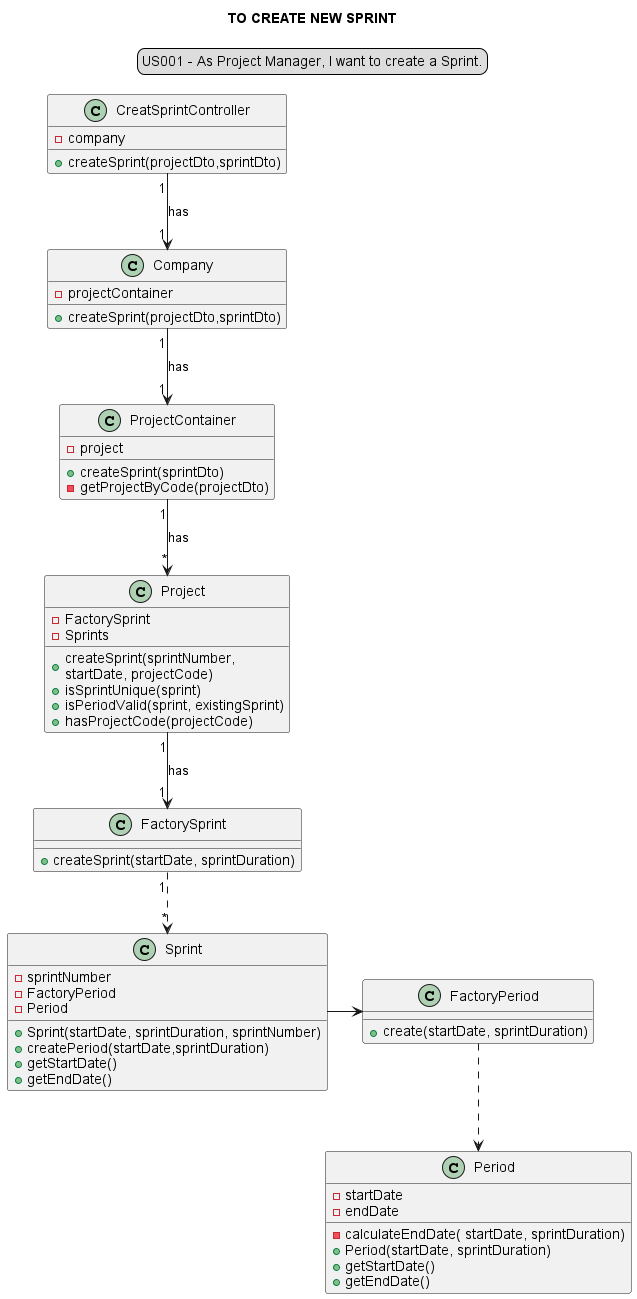

The diagram above was rendered by PlantUML. Its source (embedded in the PNG):
@startuml
'https://plantuml.com/class-diagram
skinparam sequenceMessageAlign center
title TO CREATE NEW SPRINT
legend top
US001 - As Project Manager, I want to create a Sprint.
end legend

class CreatSprintController {
- company
+ createSprint(projectDto,sprintDto)
}
CreatSprintController "1"-->"1" Company: has

class Company {
-projectContainer
+createSprint(projectDto,sprintDto)
}
Company "1"-->"1" ProjectContainer : has

class ProjectContainer {
-project
+createSprint(sprintDto)
-getProjectByCode(projectDto)
}
ProjectContainer "1"-->"*" Project: has

class Project {
-FactorySprint
-Sprints
+createSprint(sprintNumber,\nstartDate, projectCode)
+isSprintUnique(sprint)
+isPeriodValid(sprint, existingSprint)
+hasProjectCode(projectCode)
}
Project "1"-->"1" FactorySprint: has

class FactorySprint {
+createSprint(startDate, sprintDuration)
}

class Sprint {
-sprintNumber
-FactoryPeriod
-Period
+Sprint(startDate, sprintDuration, sprintNumber)
+createPeriod(startDate,sprintDuration)
+getStartDate()
+getEndDate()
}

Sprint -> FactoryPeriod
FactorySprint "1"..> "*"Sprint

class FactoryPeriod {
+create(startDate, sprintDuration)
}

FactoryPeriod ..> Period

class Period {
-startDate
-endDate
-calculateEndDate( startDate, sprintDuration)
+Period(startDate, sprintDuration)
+getStartDate()
+getEndDate()
}
@enduml